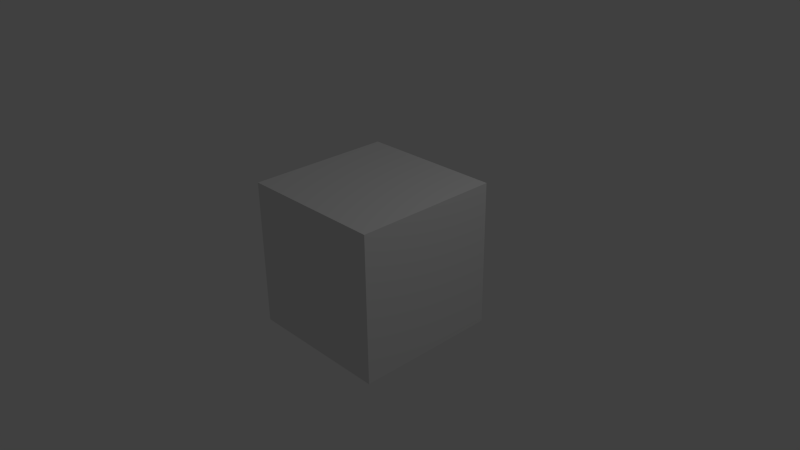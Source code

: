 # Source: startup.blend  (saved by Blender 2.74.5; exported with 4.5.12 LTS)
import bpy
from mathutils import Matrix  # noqa: F401  (used for matrix-valued properties, if any)

bpy.ops.wm.read_factory_settings(use_empty=True)
scene = bpy.context.scene
scene.name = 'Scene'

# ---- collections
col_collection_1 = bpy.data.collections.new('Collection 1'); scene.collection.children.link(col_collection_1)

# ---- materials (node trees are filled in below, after node groups)
mat_material = bpy.data.materials.new('Material')
mat_material.alpha_threshold = 0.0
mat_material.use_transparent_shadow = False
mat_material.roughness = 0.5
mat_material.line_color = (0.0, 0.0, 0.0, 1.0)

# ---- material node trees

# ---- world
world_world = bpy.data.worlds.new('World'); scene.world = world_world
world_world.color = (0.05088, 0.05088, 0.05088)
world_world.use_sun_shadow = False
world_world.sun_shadow_jitter_overblur = 0.0
world_world.cycles.sampling_method = 'MANUAL'
world_world.cycles.sample_map_resolution = 256

# ---- cameras
cam_camera = bpy.data.cameras.new('Camera')
cam_camera.clip_end = 100.0
cam_camera.lens = 35.0
cam_camera.sensor_width = 32.0
cam_camera.sensor_height = 18.0
cam_camera.ortho_scale = 7.314
cam_camera.dof.focus_distance = 0.0
cam_camera.dof.aperture_fstop = 128.0

# ---- lights
light_lamp = bpy.data.lights.new('Lamp', 'POINT')
light_lamp.transmission_factor = 0.0
light_lamp.cutoff_distance = 30.0
light_lamp.energy = 100.0
light_lamp.shadow_buffer_clip_start = 1.001
light_lamp.shadow_soft_size = 0.1
light_lamp.shadow_maximum_resolution = 0.006
light_lamp.use_absolute_resolution = True
light_lamp.cycles.use_multiple_importance_sampling = False

# ---- meshes
me_cube = bpy.data.meshes.new('Cube')
me_cube.from_pydata([(1.0, 1.0, -1.0), (1.0, -1.0, -1.0), (-1.0, -1.0, -1.0), (-1.0, 1.0, -1.0), (1.0, 1.0, 1.0), (1.0, -1.0, 1.0), (-1.0, -1.0, 1.0), (-1.0, 1.0, 1.0)], [], [(0, 1, 2, 3), (4, 7, 6, 5), (0, 4, 5, 1), (1, 5, 6, 2), (2, 6, 7, 3), (4, 0, 3, 7)])
me_cube.materials.append(mat_material)
me_cube.use_remesh_preserve_volume = False
me_cube.use_remesh_preserve_attributes = False
me_cube.use_mirror_vertex_groups = False
me_cube.update()

# ---- objects
ob_cube = bpy.data.objects.new('Cube', me_cube)
ob_lamp = bpy.data.objects.new('Lamp', light_lamp)
ob_camera = bpy.data.objects.new('Camera', cam_camera)

# ---- transforms, parenting, visibility, modifiers, constraints
ob_cube.location = (0.0, 0.0, 0.0)
ob_cube.lock_rotations_4d = False
ob_cube.empty_display_type = 'ARROWS'
ob_cube.lineart.crease_threshold = 0.0
ob_lamp.location = (4.076, 1.005, 5.904)
ob_lamp.rotation_euler = (0.6503, 0.05522, 1.866)
ob_lamp.lock_rotations_4d = False
ob_lamp.empty_display_type = 'ARROWS'
ob_lamp.color = (0.0, 0.0, 0.0, 0.0)
ob_lamp.lineart.crease_threshold = 0.0
ob_camera.location = (7.481, -6.508, 5.344)
ob_camera.rotation_euler = (1.109, 0.01082, 0.8149)
ob_camera.lock_rotations_4d = False
ob_camera.empty_display_type = 'ARROWS'
ob_camera.color = (0.0, 0.0, 0.0, 0.0)
ob_camera.display_type = 'WIRE'
ob_camera.lineart.crease_threshold = 0.0

# ---- collection membership
col_collection_1.objects.link(ob_cube)
col_collection_1.objects.link(ob_lamp)
col_collection_1.objects.link(ob_camera)

# ---- scene / render settings (as saved in the file)
scene.camera = ob_camera
scene.frame_start = 1; scene.frame_end = 250; scene.frame_set(1)
scene.render.engine = 'BLENDER_EEVEE_NEXT'
scene.render.resolution_percentage = 50
scene.render.dither_intensity = 0.0
scene.cycles.use_denoising = False
scene.cycles.samples = 10
scene.cycles.sampling_pattern = 'TABULATED_SOBOL'
scene.cycles.light_sampling_threshold = 0.0
scene.cycles.use_adaptive_sampling = False
scene.cycles.use_light_tree = False
scene.cycles.blur_glossy = 0.0
scene.cycles.pixel_filter_type = 'GAUSSIAN'
scene.cycles.sample_clamp_indirect = 0.0
scene.view_settings.view_transform = 'Standard'
bpy.context.view_layer.update()

